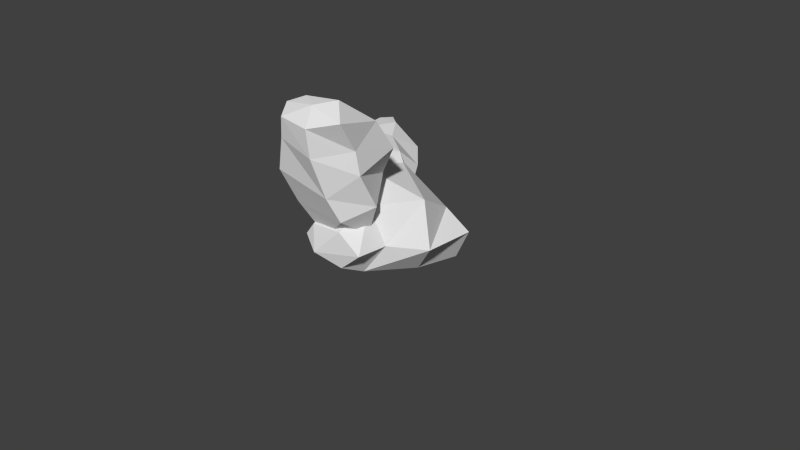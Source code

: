 # Source: Rock008_desert.blend  (saved by Blender 2.69.0; exported with 4.5.12 LTS)
import bpy
from mathutils import Matrix  # noqa: F401  (used for matrix-valued properties, if any)

bpy.ops.wm.read_factory_settings(use_empty=True)
scene = bpy.context.scene
scene.name = 'Scene'

# ---- collections
col_collection_1 = bpy.data.collections.new('Collection 1'); scene.collection.children.link(col_collection_1)

# ---- world
world_world = bpy.data.worlds.new('World'); scene.world = world_world
world_world.color = (0.05088, 0.05088, 0.05088)
world_world.use_sun_shadow = False
world_world.sun_shadow_jitter_overblur = 0.0
world_world.cycles.sampling_method = 'MANUAL'
world_world.cycles.sample_map_resolution = 256

# ---- cameras
cam_camera = bpy.data.cameras.new('Camera')
cam_camera.clip_end = 100.0
cam_camera.lens = 35.0
cam_camera.sensor_width = 32.0
cam_camera.sensor_height = 18.0
cam_camera.ortho_scale = 7.314
cam_camera.dof.focus_distance = 0.0
cam_camera.dof.aperture_fstop = 128.0

# ---- meshes
me_sphere_001 = bpy.data.meshes.new('Sphere.001')
me_sphere_001.from_pydata([(-0.4343, -0.3686, 0.5761), (-0.5364, -0.3203, 0.9402), (-0.4858, -0.4368, 1.427), (-0.5267, -0.7039, 1.848), (-0.4357, -0.8769, 2.158), (-0.2657, -0.6567, 0.5327), (-0.4516, -0.8024, 0.8659), (-0.5218, -0.9903, 1.322), (-0.3531, -1.049, 1.78), (-0.2727, -1.088, 2.066), (0.08155, -0.691, 0.6172), (0.3388, -0.7908, 0.8371), (0.2585, -0.9235, 1.157), (0.206, -1.08, 1.679), (0.1944, -1.11, 2.039), (0.3147, -0.3514, 0.5339), (0.5399, -0.4032, 0.9827), (0.52, -0.6224, 1.432), (0.4689, -0.6356, 1.722), (0.4944, -0.8606, 2.109), (0.161, -0.09527, 0.7202), (0.2489, -0.02676, 1.238), (0.4206, -0.01192, 1.582), (0.3702, -0.2286, 1.958), (0.23, -0.6492, 2.271), (-0.131, 0.04897, 0.7845), (-0.323, 0.2314, 0.9589), (-0.3272, 0.04904, 1.62), (-0.106, -0.1832, 1.923), (-0.2901, -0.7053, 2.222), (0.02687, -0.8729, 2.221), (-0.1478, 0.727, 0.8929), (-0.3542, 0.8133, 1.088), (-0.6926, 0.9945, 1.168), (-0.9411, 1.289, 1.224), (-1.173, 1.453, 1.202), (-0.1672, 0.8601, 0.6678), (-0.3077, 1.095, 0.8294), (-0.5731, 1.354, 0.9444), (-0.9428, 1.453, 0.9666), (-1.163, 1.525, 0.9941), (-0.3585, 0.7986, 0.4733), (-0.6008, 0.8412, 0.3507), (-0.7749, 1.033, 0.4498), (-1.093, 1.281, 0.5869), (-1.328, 1.391, 0.6971), (-0.4159, 0.4784, 0.4369), (-0.8017, 0.5536, 0.4246), (-1.081, 0.8165, 0.4955), (-1.254, 0.9109, 0.6131), (-1.508, 1.149, 0.6345), (-0.496, 0.3968, 0.6862), (-0.8811, 0.449, 0.824), (-1.18, 0.4702, 0.836), (-1.398, 0.7229, 0.903), (-1.526, 1.125, 0.9256), (-0.433, 0.4034, 0.937), (-0.4854, 0.3804, 1.177), (-0.9142, 0.6646, 1.32), (-1.19, 0.828, 1.195), (-1.285, 1.309, 1.2), (-1.398, 1.326, 0.9459), (-0.4343, 0.9407, 0.2768), (-0.6878, 0.6255, 0.4683), (-0.8304, 0.1284, 0.5388), (-0.6154, -0.3637, 0.4448), (-0.4357, -0.716, 0.4011), (-0.2657, 0.8725, -0.006446), (-0.4516, 0.5089, -0.01607), (-0.5218, 0.01602, -0.01859), (-0.4523, -0.4781, -0.01607), (-0.2727, -0.711, 0.1709), (-0.06182, 1.12, 0.3977), (0.08155, 1.123, -0.006446), (0.7564, 0.7383, -0.01607), (0.6291, 0.1831, -0.01859), (0.2321, -0.3683, -0.01607), (0.1944, -0.6939, 0.1407), (0.3147, 0.9862, 0.2768), (0.9575, 0.7493, 0.3977), (0.9637, 0.05517, 0.3977), (0.5106, -0.2468, 0.3977), (0.4944, -0.6642, 0.3977), (0.161, 0.9101, 0.5843), (0.6717, 0.6346, 0.6858), (0.7913, 0.1327, 0.9858), (0.2814, -0.3009, 0.8928), (0.23, -0.7355, 0.6548), (-0.131, 0.9047, 0.7421), (-0.323, 0.8118, 0.9768), (-0.4472, 0.1488, 1.1), (-0.1686, -0.2809, 0.8492), (-0.2901, -0.711, 0.5843), (-0.1558, -0.8321, 0.2835)], [], [(4, 3, 8, 9), (3, 2, 7, 8), (2, 1, 6, 7), (1, 0, 5, 6), (9, 8, 13, 14), (8, 7, 12, 13), (7, 6, 11, 12), (6, 5, 10, 11), (14, 13, 18, 19), (13, 12, 17, 18), (12, 11, 16, 17), (11, 10, 15, 16), (19, 18, 23, 24), (18, 17, 22, 23), (17, 16, 21, 22), (16, 15, 20, 21), (24, 23, 28, 29), (23, 22, 27, 28), (22, 21, 26, 27), (21, 20, 25, 26), (30, 4, 9), (30, 9, 14), (30, 14, 19), (30, 19, 24), (30, 24, 29), (30, 29, 4), (29, 28, 3, 4), (28, 27, 2, 3), (27, 26, 1, 2), (26, 25, 0, 1), (35, 34, 39, 40), (34, 33, 38, 39), (33, 32, 37, 38), (32, 31, 36, 37), (40, 39, 44, 45), (39, 38, 43, 44), (38, 37, 42, 43), (37, 36, 41, 42), (45, 44, 49, 50), (44, 43, 48, 49), (43, 42, 47, 48), (42, 41, 46, 47), (50, 49, 54, 55), (49, 48, 53, 54), (48, 47, 52, 53), (47, 46, 51, 52), (55, 54, 59, 60), (54, 53, 58, 59), (53, 52, 57, 58), (52, 51, 56, 57), (61, 35, 40), (61, 40, 45), (61, 45, 50), (61, 50, 55), (61, 55, 60), (61, 60, 35), (60, 59, 34, 35), (59, 58, 33, 34), (58, 57, 32, 33), (57, 56, 31, 32), (66, 65, 70, 71), (65, 64, 69, 70), (64, 63, 68, 69), (63, 62, 67, 68), (71, 70, 76, 77), (77, 76, 81, 82), (76, 75, 80, 81), (75, 74, 79, 80), (74, 73, 78, 79), (82, 81, 86, 87), (81, 80, 85, 86), (80, 79, 84, 85), (79, 78, 83, 84), (87, 86, 91, 92), (86, 85, 90, 91), (85, 84, 89, 90), (84, 83, 88, 89), (93, 66, 71), (62, 72, 67), (93, 71, 77), (67, 72, 73), (93, 77, 82), (73, 72, 78), (93, 82, 87), (78, 72, 83), (93, 87, 92), (83, 72, 88), (93, 92, 66), (92, 91, 65, 66), (91, 90, 64, 65), (90, 89, 63, 64), (89, 88, 62, 63), (88, 72, 62)])
_uv = me_sphere_001.uv_layers.new(name='UVMap')
_uv.uv.foreach_set('vector', [0.2635, 0.9232, 0.2705, 0.8617, 0.3448, 0.9053, 0.2997, 0.9626, 0.2705, 0.8617, 0.2541, 0.7652, 0.3803, 0.79, 0.3448, 0.9053, 0.2541, 0.7652, 0.2602, 0.6619, 0.3724, 0.6687, 0.3803, 0.79, 0.2602, 0.6619, 0.2804, 0.5771, 0.3636, 0.5675, 0.3724, 0.6687, 0.4772, 0.6149, 0.4359, 0.6786, 0.5565, 0.7238, 0.5644, 0.6593, 0.4359, 0.6786, 0.3829, 0.7917, 0.5659, 0.8304, 0.5565, 0.7238, 0.3829, 0.7917, 0.4083, 0.9177, 0.5862, 0.8995, 0.5659, 0.8304, 0.4083, 0.9177, 0.4674, 1.0, 0.5495, 0.9651, 0.5862, 0.8995, 0.5644, 0.6593, 0.5565, 0.7238, 0.6596, 0.7293, 0.618, 0.6654, 0.5565, 0.7238, 0.5659, 0.8304, 0.6565, 0.79, 0.6596, 0.7293, 0.5659, 0.8304, 0.5862, 0.8995, 0.6713, 0.8867, 0.6565, 0.79, 0.5862, 0.8995, 0.5495, 0.9651, 0.6496, 0.9971, 0.6713, 0.8867, 0.618, 0.6654, 0.6596, 0.7293, 0.7492, 0.6807, 0.6538, 0.6062, 0.6596, 0.7293, 0.6565, 0.79, 0.7932, 0.7715, 0.7492, 0.6807, 0.6565, 0.79, 0.6713, 0.8867, 0.7874, 0.8632, 0.7932, 0.7715, 0.6713, 0.8867, 0.6496, 0.9971, 0.7401, 0.9893, 0.7874, 0.8632, 0.1367, 0.9937, 0.04698, 0.8927, 0.1438, 0.8415, 0.2254, 0.923, 0.04698, 0.8927, -0.0006058, 0.7919, 0.156, 0.7615, 0.1438, 0.8415, -0.0006058, 0.7919, 0.02401, 0.6931, 0.1566, 0.6666, 0.156, 0.7615, 0.02401, 0.6931, 0.06798, 0.5675, 0.1436, 0.6028, 0.1566, 0.6666, 0.2124, 0.9965, 0.2635, 0.9232, 0.2997, 0.9626, 0.578, 0.5858, 0.4772, 0.6149, 0.5644, 0.6593, 0.578, 0.5858, 0.5644, 0.6593, 0.618, 0.6654, 0.578, 0.5858, 0.618, 0.6654, 0.6538, 0.6062, 0.2124, 0.9965, 0.1367, 0.9937, 0.2254, 0.923, 0.2124, 0.9965, 0.2254, 0.923, 0.2635, 0.9232, 0.2254, 0.923, 0.1438, 0.8415, 0.2705, 0.8617, 0.2635, 0.9232, 0.1438, 0.8415, 0.156, 0.7615, 0.2541, 0.7652, 0.2705, 0.8617, 0.156, 0.7615, 0.1566, 0.6666, 0.2602, 0.6619, 0.2541, 0.7652, 0.1566, 0.6666, 0.1436, 0.6028, 0.2804, 0.5771, 0.2602, 0.6619, 0.564, 0.2065, 0.6168, 0.2337, 0.6154, 0.1614, 0.5635, 0.1653, 0.6168, 0.2337, 0.7061, 0.2742, 0.6976, 0.1691, 0.6154, 0.1614, 0.7061, 0.2742, 0.811, 0.2639, 0.7866, 0.1679, 0.6976, 0.1691, 0.811, 0.2639, 0.8827, 0.2195, 0.8673, 0.1443, 0.7866, 0.1679, 0.5635, 0.1653, 0.6154, 0.1614, 0.5981, 0.04277, 0.5174, 0.07802, 0.6154, 0.1614, 0.6976, 0.1691, 0.7266, 0.01396, 0.5981, 0.04277, 0.6976, 0.1691, 0.7866, 0.1679, 0.8078, 0.0007067, 0.7266, 0.01396, 0.7866, 0.1679, 0.8673, 0.1443, 0.8572, 0.06392, 0.8078, 0.0007067, 0.6602, 0.4422, 0.7247, 0.3904, 0.7723, 0.4844, 0.7072, 0.4844, 0.7247, 0.3904, 0.8468, 0.3723, 0.8226, 0.4668, 0.7723, 0.4844, 0.8468, 0.3723, 0.9219, 0.3892, 0.9075, 0.4756, 0.8226, 0.4668, 0.9219, 0.3892, 0.9959, 0.3789, 1.004, 0.4676, 0.9075, 0.4756, 0.7072, 0.4844, 0.7723, 0.4844, 0.7649, 0.5571, 0.6944, 0.5313, 0.7723, 0.4844, 0.8226, 0.4668, 0.8223, 0.5641, 0.7649, 0.5571, 0.8226, 0.4668, 0.9075, 0.4756, 0.8862, 0.569, 0.8223, 0.5641, 0.9075, 0.4756, 1.004, 0.4676, 0.9901, 0.5431, 0.8862, 0.569, 0.6944, 0.5313, 0.7649, 0.5571, 0.7428, 0.6468, 0.6091, 0.5922, 0.7649, 0.5571, 0.8223, 0.5641, 0.8299, 0.6987, 0.7428, 0.6468, 0.8223, 0.5641, 0.8862, 0.569, 0.9773, 0.6748, 0.8299, 0.6987, 0.8862, 0.569, 0.9901, 0.5431, 0.999, 0.6124, 0.9773, 0.6748, 0.4784, 0.1649, 0.564, 0.2065, 0.5635, 0.1653, 0.4784, 0.1649, 0.5635, 0.1653, 0.5174, 0.07802, 0.6366, 0.5154, 0.6602, 0.4422, 0.7072, 0.4844, 0.6366, 0.5154, 0.7072, 0.4844, 0.6944, 0.5313, 0.6366, 0.5154, 0.6944, 0.5313, 0.6091, 0.5922, 0.4784, 0.1649, 0.5293, 0.2377, 0.564, 0.2065, 0.5293, 0.2377, 0.5909, 0.3693, 0.6168, 0.2337, 0.564, 0.2065, 0.5909, 0.3693, 0.691, 0.3936, 0.7061, 0.2742, 0.6168, 0.2337, 0.691, 0.3936, 0.8488, 0.3888, 0.811, 0.2639, 0.7061, 0.2742, 0.8488, 0.3888, 0.9071, 0.3449, 0.8827, 0.2195, 0.811, 0.2639, 0.3912, 0.1314, 0.3238, 0.1262, 0.3612, 0.2131, 0.4164, 0.1728, 0.3238, 0.1262, 0.2383, 0.1144, 0.2628, 0.2212, 0.3612, 0.2131, 0.2383, 0.1144, 0.1588, 0.1227, 0.1642, 0.2227, 0.2628, 0.2212, 0.1588, 0.1227, 0.09536, 0.1565, 0.08286, 0.2156, 0.1642, 0.2227, 0.4164, 0.1728, 0.3612, 0.2131, 0.4847, 0.2787, 0.502, 0.2073, 0.4581, 0.3358, 0.4228, 0.259, 0.3384, 0.3304, 0.3991, 0.3566, 0.4228, 0.259, 0.2629, 0.2212, 0.2555, 0.3236, 0.3384, 0.3304, 0.2629, 0.2212, 0.1458, 0.2581, 0.1818, 0.3206, 0.2555, 0.3236, 0.1458, 0.2581, 0.01224, 0.3413, 0.087, 0.3583, 0.1818, 0.3206, 0.3991, 0.3566, 0.3384, 0.3304, 0.3272, 0.4233, 0.3982, 0.4067, 0.3384, 0.3304, 0.2555, 0.3236, 0.2553, 0.3825, 0.3272, 0.4233, 0.2555, 0.3236, 0.1818, 0.3206, 0.1883, 0.3712, 0.2553, 0.3825, 0.1818, 0.3206, 0.087, 0.3583, 0.1096, 0.4183, 0.1883, 0.3712, 0.3982, 0.4067, 0.3272, 0.4233, 0.348, 0.5086, 0.4626, 0.481, 0.3272, 0.4233, 0.2553, 0.3825, 0.2522, 0.581, 0.348, 0.5086, 0.2553, 0.3825, 0.1883, 0.3712, 0.122, 0.5359, 0.2522, 0.581, 0.1883, 0.3712, 0.1096, 0.4183, 0.1015, 0.48, 0.122, 0.5359, 0.4472, 0.1475, 0.3912, 0.1314, 0.4164, 0.1728, 0.09536, 0.1565, 0.02119, 0.1394, 0.08286, 0.2156, 0.4472, 0.1475, 0.4164, 0.1728, 0.502, 0.2073, 0.08286, 0.2156, 0.02119, 0.1394, 0.001526, 0.2185, 0.5038, 0.408, 0.4581, 0.3358, 0.3991, 0.3566, 0.01224, 0.3413, 0.04116, 0.4244, 0.087, 0.3583, 0.5038, 0.408, 0.3991, 0.3566, 0.3982, 0.4067, 0.087, 0.3583, 0.04116, 0.4244, 0.1096, 0.4183, 0.5038, 0.408, 0.3982, 0.4067, 0.4626, 0.481, 0.1096, 0.4183, 0.04116, 0.4244, 0.1015, 0.48, 0.4472, 0.1475, 0.4067, 0.0914, 0.3912, 0.1314, 0.4067, 0.0914, 0.3402, 0.01473, 0.3238, 0.1262, 0.3912, 0.1314, 0.3402, 0.01473, 0.2284, -0.0005083, 0.2383, 0.1144, 0.3238, 0.1262, 0.2284, -0.0005083, 0.1009, 0.02619, 0.1588, 0.1227, 0.2383, 0.1144, 0.1009, 0.02619, 0.05519, 0.06577, 0.09536, 0.1565, 0.1588, 0.1227, 0.05519, 0.06577, 0.02119, 0.1394, 0.09536, 0.1565])
me_sphere_001.use_remesh_preserve_volume = False
me_sphere_001.use_remesh_preserve_attributes = False
me_sphere_001.use_mirror_vertex_groups = False
me_sphere_001.update()

# ---- objects
ob_sphere_001 = bpy.data.objects.new('Sphere.001', me_sphere_001)
ob_camera = bpy.data.objects.new('Camera', cam_camera)

# ---- transforms, parenting, visibility, modifiers, constraints
ob_sphere_001.location = (0.0, 0.0, 0.0)
ob_sphere_001.lineart.crease_threshold = 0.0
ob_camera.location = (7.481, -6.508, 5.344)
ob_camera.rotation_euler = (1.109, 0.01082, 0.8149)
ob_camera.lock_rotations_4d = False
ob_camera.empty_display_type = 'ARROWS'
ob_camera.color = (0.0, 0.0, 0.0, 0.0)
ob_camera.display_type = 'WIRE'
ob_camera.lineart.crease_threshold = 0.0

# ---- collection membership
col_collection_1.objects.link(ob_sphere_001)
col_collection_1.objects.link(ob_camera)

# ---- scene / render settings (as saved in the file)
scene.camera = ob_camera
scene.frame_start = 1; scene.frame_end = 250; scene.frame_set(3)
scene.render.engine = 'BLENDER_EEVEE_NEXT'
scene.render.resolution_percentage = 50
scene.render.dither_intensity = 0.0
scene.cycles.use_denoising = False
scene.cycles.samples = 10
scene.cycles.sampling_pattern = 'TABULATED_SOBOL'
scene.cycles.light_sampling_threshold = 0.0
scene.cycles.use_adaptive_sampling = False
scene.cycles.use_light_tree = False
scene.cycles.blur_glossy = 0.0
scene.cycles.volume_bounces = 1
scene.cycles.pixel_filter_type = 'GAUSSIAN'
scene.cycles.sample_clamp_indirect = 0.0
scene.view_settings.view_transform = 'Standard'
bpy.context.view_layer.update()

# ---- added for rendering (the .blend has no usable light): sun
light_auto_sun = bpy.data.lights.new('AutoSun', 'SUN')
light_auto_sun.energy = 3.0
light_auto_sun.angle = 0.0523599
ob_auto_sun = bpy.data.objects.new('AutoSun', light_auto_sun)
scene.collection.objects.link(ob_auto_sun)
ob_auto_sun.rotation_euler = (0.872665, 0.174533, 0.523599)
bpy.context.view_layer.update()

